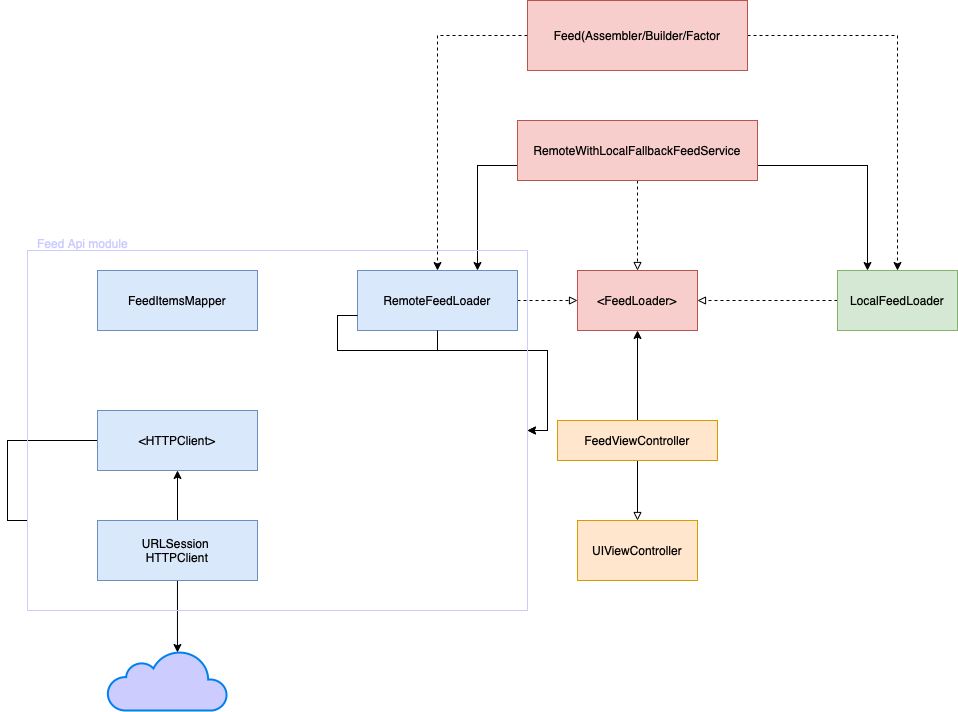

The diagram above was exported from draw.io. Its source (the exported page's mxGraphModel, read from the mxfile embedded in the PNG):
<mxGraphModel dx="2249" dy="802" grid="1" gridSize="10" guides="1" tooltips="1" connect="1" arrows="1" fold="1" page="1" pageScale="1" pageWidth="827" pageHeight="1169" math="0" shadow="0">
  <root>
    <mxCell id="0" />
    <mxCell id="1" parent="0" />
    <mxCell id="wkb4X_CLZkG0QTCTbJi_-1" value="&amp;lt;FeedLoader&amp;gt;" style="rounded=0;whiteSpace=wrap;html=1;fillColor=#f8cecc;strokeColor=#b85450;" vertex="1" parent="1">
      <mxGeometry x="340" y="290" width="120" height="60" as="geometry" />
    </mxCell>
    <mxCell id="wkb4X_CLZkG0QTCTbJi_-16" style="edgeStyle=orthogonalEdgeStyle;rounded=0;orthogonalLoop=1;jettySize=auto;html=1;dashed=1;" edge="1" parent="1" source="wkb4X_CLZkG0QTCTbJi_-2" target="wkb4X_CLZkG0QTCTbJi_-4">
      <mxGeometry relative="1" as="geometry" />
    </mxCell>
    <mxCell id="wkb4X_CLZkG0QTCTbJi_-17" style="edgeStyle=orthogonalEdgeStyle;rounded=0;orthogonalLoop=1;jettySize=auto;html=1;dashed=1;" edge="1" parent="1" source="wkb4X_CLZkG0QTCTbJi_-2" target="wkb4X_CLZkG0QTCTbJi_-5">
      <mxGeometry relative="1" as="geometry" />
    </mxCell>
    <mxCell id="wkb4X_CLZkG0QTCTbJi_-2" value="Feed(Assembler/Builder/Factor" style="rounded=0;whiteSpace=wrap;html=1;fillColor=#f8cecc;strokeColor=#b85450;" vertex="1" parent="1">
      <mxGeometry x="290" y="20" width="220" height="70" as="geometry" />
    </mxCell>
    <mxCell id="wkb4X_CLZkG0QTCTbJi_-14" style="edgeStyle=orthogonalEdgeStyle;rounded=0;orthogonalLoop=1;jettySize=auto;html=1;entryX=0.75;entryY=0;entryDx=0;entryDy=0;exitX=0;exitY=0.75;exitDx=0;exitDy=0;" edge="1" parent="1" source="wkb4X_CLZkG0QTCTbJi_-3" target="wkb4X_CLZkG0QTCTbJi_-4">
      <mxGeometry relative="1" as="geometry">
        <Array as="points">
          <mxPoint x="240" y="185" />
        </Array>
      </mxGeometry>
    </mxCell>
    <mxCell id="wkb4X_CLZkG0QTCTbJi_-15" style="edgeStyle=orthogonalEdgeStyle;rounded=0;orthogonalLoop=1;jettySize=auto;html=1;exitX=1;exitY=0.75;exitDx=0;exitDy=0;entryX=0.25;entryY=0;entryDx=0;entryDy=0;" edge="1" parent="1" source="wkb4X_CLZkG0QTCTbJi_-3" target="wkb4X_CLZkG0QTCTbJi_-5">
      <mxGeometry relative="1" as="geometry" />
    </mxCell>
    <mxCell id="wkb4X_CLZkG0QTCTbJi_-18" style="edgeStyle=orthogonalEdgeStyle;rounded=0;orthogonalLoop=1;jettySize=auto;html=1;dashed=1;endArrow=block;endFill=0;" edge="1" parent="1" source="wkb4X_CLZkG0QTCTbJi_-3" target="wkb4X_CLZkG0QTCTbJi_-1">
      <mxGeometry relative="1" as="geometry" />
    </mxCell>
    <mxCell id="wkb4X_CLZkG0QTCTbJi_-3" value="RemoteWithLocalFallbackFeedService" style="rounded=0;whiteSpace=wrap;html=1;fillColor=#f8cecc;strokeColor=#b85450;" vertex="1" parent="1">
      <mxGeometry x="280" y="140" width="240" height="60" as="geometry" />
    </mxCell>
    <mxCell id="wkb4X_CLZkG0QTCTbJi_-12" style="edgeStyle=orthogonalEdgeStyle;rounded=0;orthogonalLoop=1;jettySize=auto;html=1;dashed=1;endArrow=block;endFill=0;" edge="1" parent="1" source="wkb4X_CLZkG0QTCTbJi_-4" target="wkb4X_CLZkG0QTCTbJi_-1">
      <mxGeometry relative="1" as="geometry" />
    </mxCell>
    <mxCell id="wkb4X_CLZkG0QTCTbJi_-22" style="edgeStyle=orthogonalEdgeStyle;rounded=0;orthogonalLoop=1;jettySize=auto;html=1;exitX=0;exitY=0.75;exitDx=0;exitDy=0;entryX=1;entryY=0.5;entryDx=0;entryDy=0;" edge="1" parent="1" source="wkb4X_CLZkG0QTCTbJi_-25" target="wkb4X_CLZkG0QTCTbJi_-19">
      <mxGeometry relative="1" as="geometry" />
    </mxCell>
    <mxCell id="wkb4X_CLZkG0QTCTbJi_-4" value="RemoteFeedLoader" style="rounded=0;whiteSpace=wrap;html=1;fillColor=#dae8fc;strokeColor=#6c8ebf;" vertex="1" parent="1">
      <mxGeometry x="120" y="290" width="160" height="60" as="geometry" />
    </mxCell>
    <mxCell id="wkb4X_CLZkG0QTCTbJi_-13" style="edgeStyle=orthogonalEdgeStyle;rounded=0;orthogonalLoop=1;jettySize=auto;html=1;entryX=1;entryY=0.5;entryDx=0;entryDy=0;dashed=1;endArrow=block;endFill=0;" edge="1" parent="1" source="wkb4X_CLZkG0QTCTbJi_-5" target="wkb4X_CLZkG0QTCTbJi_-1">
      <mxGeometry relative="1" as="geometry" />
    </mxCell>
    <mxCell id="wkb4X_CLZkG0QTCTbJi_-5" value="LocalFeedLoader" style="rounded=0;whiteSpace=wrap;html=1;fillColor=#d5e8d4;strokeColor=#82b366;" vertex="1" parent="1">
      <mxGeometry x="600" y="290" width="120" height="60" as="geometry" />
    </mxCell>
    <mxCell id="wkb4X_CLZkG0QTCTbJi_-6" value="UIViewController" style="rounded=0;whiteSpace=wrap;html=1;fillColor=#ffe6cc;strokeColor=#d79b00;" vertex="1" parent="1">
      <mxGeometry x="340" y="540" width="120" height="60" as="geometry" />
    </mxCell>
    <mxCell id="wkb4X_CLZkG0QTCTbJi_-10" style="edgeStyle=orthogonalEdgeStyle;rounded=0;orthogonalLoop=1;jettySize=auto;html=1;entryX=0.5;entryY=0;entryDx=0;entryDy=0;endArrow=block;endFill=0;" edge="1" parent="1" source="wkb4X_CLZkG0QTCTbJi_-7" target="wkb4X_CLZkG0QTCTbJi_-6">
      <mxGeometry relative="1" as="geometry" />
    </mxCell>
    <mxCell id="wkb4X_CLZkG0QTCTbJi_-11" style="edgeStyle=orthogonalEdgeStyle;rounded=0;orthogonalLoop=1;jettySize=auto;html=1;entryX=0.5;entryY=1;entryDx=0;entryDy=0;" edge="1" parent="1" source="wkb4X_CLZkG0QTCTbJi_-7" target="wkb4X_CLZkG0QTCTbJi_-1">
      <mxGeometry relative="1" as="geometry" />
    </mxCell>
    <mxCell id="wkb4X_CLZkG0QTCTbJi_-7" value="FeedViewController" style="rounded=0;whiteSpace=wrap;html=1;fillColor=#ffe6cc;strokeColor=#d79b00;" vertex="1" parent="1">
      <mxGeometry x="320" y="440" width="160" height="40" as="geometry" />
    </mxCell>
    <mxCell id="wkb4X_CLZkG0QTCTbJi_-19" value="&amp;lt;HTTPClient&amp;gt;" style="rounded=0;whiteSpace=wrap;html=1;fillColor=#dae8fc;strokeColor=#6c8ebf;" vertex="1" parent="1">
      <mxGeometry x="-140" y="430" width="160" height="60" as="geometry" />
    </mxCell>
    <mxCell id="wkb4X_CLZkG0QTCTbJi_-20" value="FeedItemsMapper" style="rounded=0;whiteSpace=wrap;html=1;fillColor=#dae8fc;strokeColor=#6c8ebf;" vertex="1" parent="1">
      <mxGeometry x="-140" y="290" width="160" height="60" as="geometry" />
    </mxCell>
    <mxCell id="wkb4X_CLZkG0QTCTbJi_-26" value="&lt;font color=&quot;#ccccff&quot;&gt;Feed Api module&lt;/font&gt;" style="text;html=1;align=center;verticalAlign=middle;resizable=0;points=[];autosize=1;strokeColor=none;fillColor=none;" vertex="1" parent="1">
      <mxGeometry x="-210" y="248" width="110" height="30" as="geometry" />
    </mxCell>
    <mxCell id="wkb4X_CLZkG0QTCTbJi_-28" style="edgeStyle=orthogonalEdgeStyle;rounded=0;orthogonalLoop=1;jettySize=auto;html=1;exitX=0.5;exitY=0;exitDx=0;exitDy=0;entryX=0.5;entryY=1;entryDx=0;entryDy=0;" edge="1" parent="1" source="wkb4X_CLZkG0QTCTbJi_-27" target="wkb4X_CLZkG0QTCTbJi_-19">
      <mxGeometry relative="1" as="geometry" />
    </mxCell>
    <mxCell id="wkb4X_CLZkG0QTCTbJi_-30" style="edgeStyle=orthogonalEdgeStyle;rounded=0;orthogonalLoop=1;jettySize=auto;html=1;entryX=0.583;entryY=0.033;entryDx=0;entryDy=0;entryPerimeter=0;" edge="1" parent="1" source="wkb4X_CLZkG0QTCTbJi_-27" target="wkb4X_CLZkG0QTCTbJi_-29">
      <mxGeometry relative="1" as="geometry" />
    </mxCell>
    <mxCell id="wkb4X_CLZkG0QTCTbJi_-27" value="URLSession&amp;nbsp;&lt;br&gt;HTTPClient" style="rounded=0;whiteSpace=wrap;html=1;fillColor=#dae8fc;strokeColor=#6c8ebf;" vertex="1" parent="1">
      <mxGeometry x="-140" y="540" width="160" height="60" as="geometry" />
    </mxCell>
    <mxCell id="wkb4X_CLZkG0QTCTbJi_-29" value="" style="html=1;verticalLabelPosition=bottom;align=center;labelBackgroundColor=#ffffff;verticalAlign=top;strokeWidth=2;strokeColor=#0080F0;shadow=0;dashed=0;shape=mxgraph.ios7.icons.cloud;fillColor=#CCCCFF;" vertex="1" parent="1">
      <mxGeometry x="-130" y="670" width="120" height="60" as="geometry" />
    </mxCell>
    <mxCell id="wkb4X_CLZkG0QTCTbJi_-31" value="" style="edgeStyle=orthogonalEdgeStyle;rounded=0;orthogonalLoop=1;jettySize=auto;html=1;entryX=1;entryY=0.5;entryDx=0;entryDy=0;" edge="1" parent="1" source="wkb4X_CLZkG0QTCTbJi_-4" target="wkb4X_CLZkG0QTCTbJi_-25">
      <mxGeometry relative="1" as="geometry">
        <mxPoint x="120" y="320" as="sourcePoint" />
        <mxPoint x="20" y="320" as="targetPoint" />
      </mxGeometry>
    </mxCell>
    <mxCell id="wkb4X_CLZkG0QTCTbJi_-32" value="" style="edgeStyle=orthogonalEdgeStyle;rounded=0;orthogonalLoop=1;jettySize=auto;html=1;exitX=0;exitY=0.75;exitDx=0;exitDy=0;entryX=1;entryY=0.5;entryDx=0;entryDy=0;" edge="1" parent="1" source="wkb4X_CLZkG0QTCTbJi_-4" target="wkb4X_CLZkG0QTCTbJi_-25">
      <mxGeometry relative="1" as="geometry">
        <mxPoint x="120" y="335" as="sourcePoint" />
        <mxPoint x="20" y="460" as="targetPoint" />
      </mxGeometry>
    </mxCell>
    <mxCell id="wkb4X_CLZkG0QTCTbJi_-25" value="" style="rounded=0;whiteSpace=wrap;html=1;fillColor=none;strokeColor=#CCCCFF;" vertex="1" parent="1">
      <mxGeometry x="-210" y="270" width="500" height="360" as="geometry" />
    </mxCell>
  </root>
</mxGraphModel>